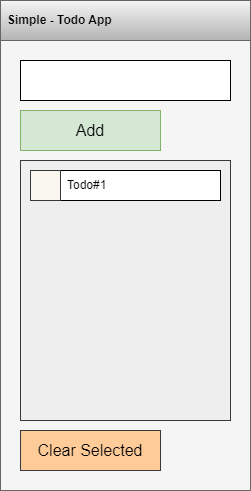

The diagram above was exported from draw.io. Its source (the exported page's mxGraphModel, read from the mxfile embedded in the PNG):
<mxGraphModel dx="1434" dy="956" grid="1" gridSize="10" guides="1" tooltips="1" connect="1" arrows="1" fold="1" page="1" pageScale="1" pageWidth="1169" pageHeight="827" math="0" shadow="0">
  <root>
    <mxCell id="0" />
    <mxCell id="1" parent="0" />
    <mxCell id="Cd12XY_6q2QZvOTNB8Sd-1" value="" style="rounded=0;whiteSpace=wrap;html=1;fillColor=#f5f5f5;fontColor=#333333;strokeColor=#666666;" vertex="1" parent="1">
      <mxGeometry x="40" y="80" width="250" height="450" as="geometry" />
    </mxCell>
    <mxCell id="Cd12XY_6q2QZvOTNB8Sd-2" value="Simple - Todo App" style="rounded=0;whiteSpace=wrap;html=1;align=left;spacingLeft=5;fontStyle=1;fillColor=#f5f5f5;gradientColor=#b3b3b3;strokeColor=#666666;" vertex="1" parent="1">
      <mxGeometry x="40" y="40" width="250" height="40" as="geometry" />
    </mxCell>
    <mxCell id="Cd12XY_6q2QZvOTNB8Sd-3" value="" style="rounded=0;whiteSpace=wrap;html=1;" vertex="1" parent="1">
      <mxGeometry x="60" y="100" width="210" height="40" as="geometry" />
    </mxCell>
    <mxCell id="Cd12XY_6q2QZvOTNB8Sd-4" value="Add" style="rounded=0;whiteSpace=wrap;html=1;fontSize=16;fillColor=#d5e8d4;strokeColor=#82b366;" vertex="1" parent="1">
      <mxGeometry x="60" y="150" width="140" height="40" as="geometry" />
    </mxCell>
    <mxCell id="Cd12XY_6q2QZvOTNB8Sd-5" value="" style="rounded=0;whiteSpace=wrap;html=1;fillColor=#eeeeee;strokeColor=#36393d;" vertex="1" parent="1">
      <mxGeometry x="60" y="200" width="210" height="260" as="geometry" />
    </mxCell>
    <mxCell id="Cd12XY_6q2QZvOTNB8Sd-6" value="Todo#1" style="rounded=0;whiteSpace=wrap;html=1;align=left;spacingLeft=5;" vertex="1" parent="1">
      <mxGeometry x="100" y="210" width="160" height="30" as="geometry" />
    </mxCell>
    <mxCell id="Cd12XY_6q2QZvOTNB8Sd-7" value="" style="rounded=0;whiteSpace=wrap;html=1;fillColor=#f9f7ed;strokeColor=#36393d;" vertex="1" parent="1">
      <mxGeometry x="70" y="210" width="30" height="30" as="geometry" />
    </mxCell>
    <mxCell id="Cd12XY_6q2QZvOTNB8Sd-8" value="Clear Selected" style="rounded=0;whiteSpace=wrap;html=1;fontSize=16;fillColor=#ffcc99;strokeColor=#36393d;" vertex="1" parent="1">
      <mxGeometry x="60" y="470" width="140" height="40" as="geometry" />
    </mxCell>
  </root>
</mxGraphModel>